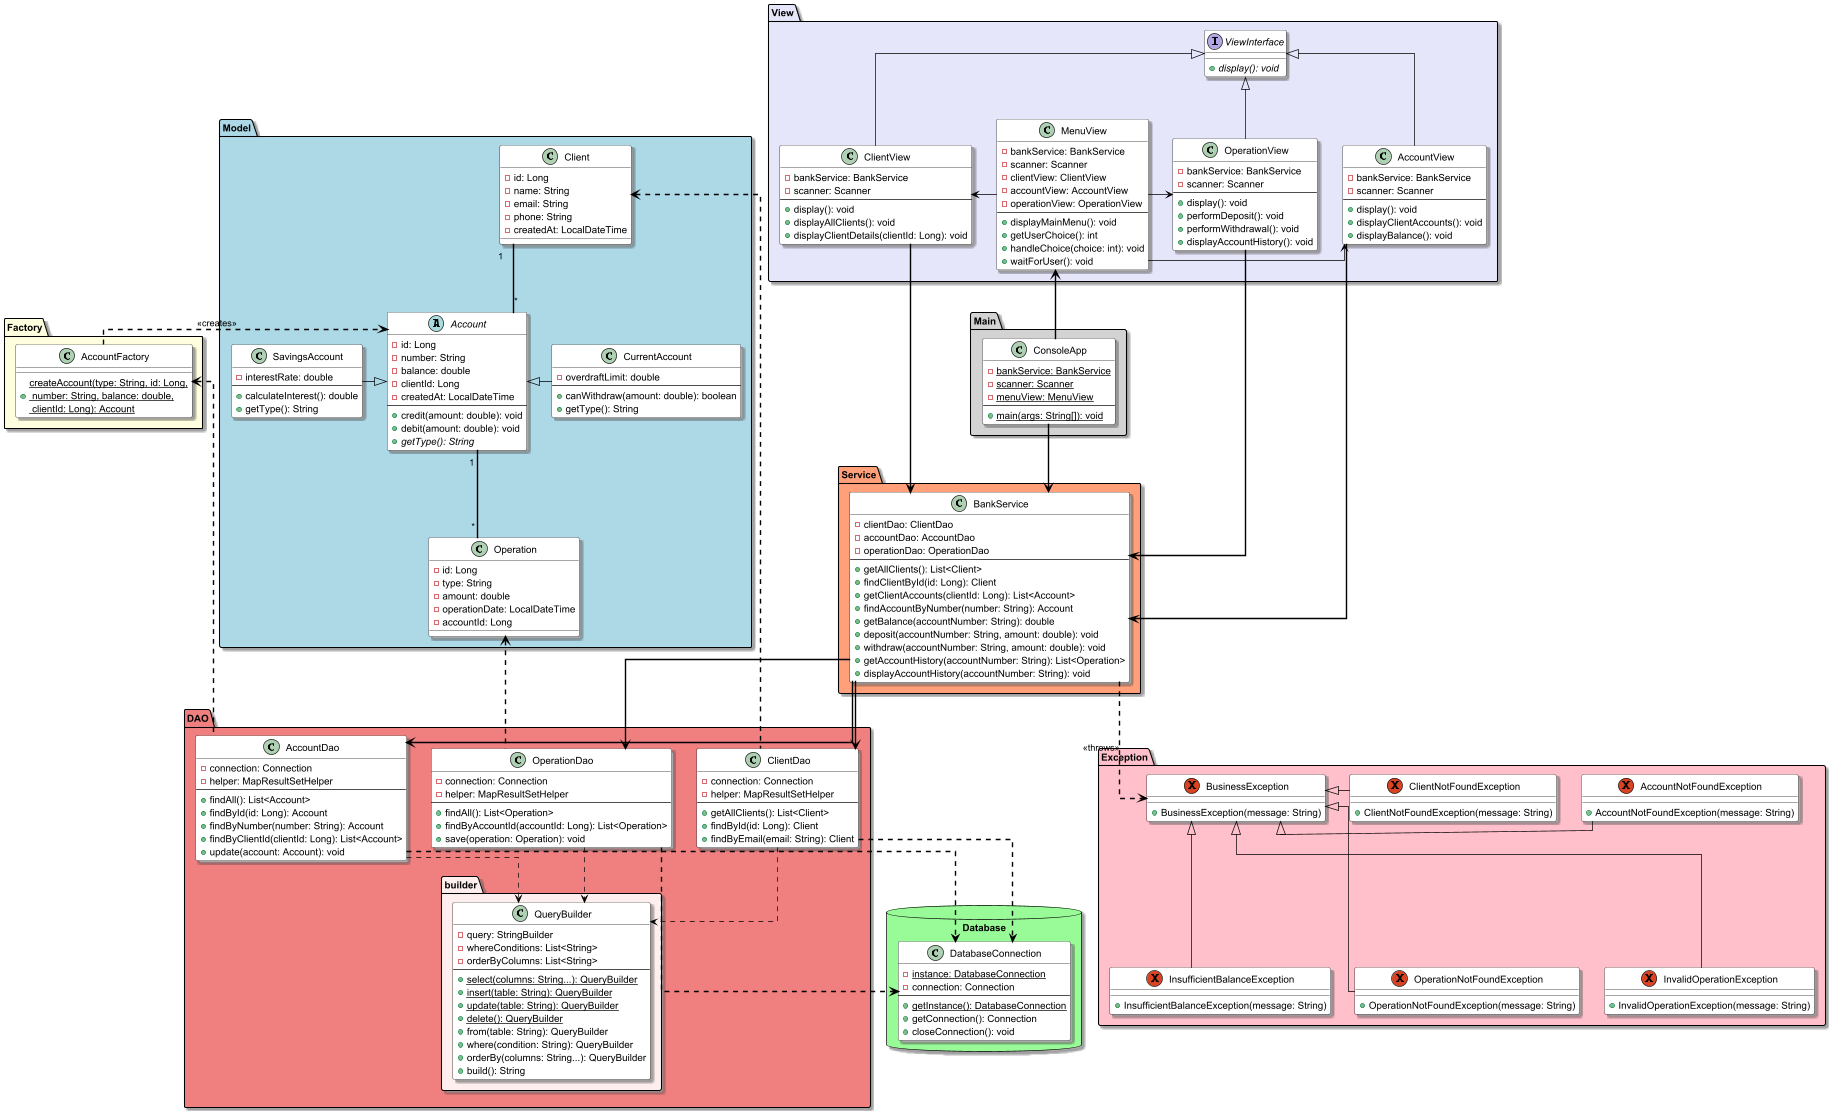

The diagram above was rendered by PlantUML. Its source (embedded in the PNG):
@startuml TP_Bank

hide stereotype
skinparam shadowing true
skinparam linetype ortho

' Couleurs des packages
skinparam package {
    BackgroundColor PaleGreen
    BorderColor Black
    FontStyle bold
}
' Couleurs par package
skinparam package {
    BackgroundColor<<model>> LightBlue
    BackgroundColor<<database>> LightGreen
    BackgroundColor<<factory>> LightYellow
    BackgroundColor<<dao>> LightCoral
    BackgroundColor<<service>> LightSalmon
    BackgroundColor<<exception>> Pink
    BackgroundColor<<view>> Lavender
    BackgroundColor<<main>> LightGray
}

skinparam class {
    BackgroundColor White
    BorderColor Black
    ArrowColor Black
}

' --------------------
' MODEL
package "Model" <<Model>>{
    class Client {
        - id: Long
        - name: String
        - email: String
        - phone: String
        - createdAt: LocalDateTime
    }

    abstract class Account {
        - id: Long
        - number: String
        - balance: double
        - clientId: Long
        - createdAt: LocalDateTime
        --
        + credit(amount: double): void
        + debit(amount: double): void
        + {abstract} getType(): String
    }

    class CurrentAccount {
        - overdraftLimit: double
        --
        + canWithdraw(amount: double): boolean
        + getType(): String
    }

    class SavingsAccount {
        - interestRate: double
        --
        + calculateInterest(): double
        + getType(): String
    }

    class Operation {
        - id: Long
        - type: String
        - amount: double
        - operationDate: LocalDateTime
        - accountId: Long
    }

    Client "1  " -down[bold]- "*" Account
    Account "1  " -[bold]- "*" Operation
    CurrentAccount -left-|> Account
    SavingsAccount -right-|> Account
}

' -------------------------
' DATABASE
package "Database" <<database>> {
    class DatabaseConnection <<Singleton>> {
        - {static} instance: DatabaseConnection
        - connection: Connection
        --
        + {static} getInstance(): DatabaseConnection
        + getConnection(): Connection
        + closeConnection(): void
    }
}

' ---------------------------
' FACTORY PACKAGE
package "Factory" <<factory>> {
    class AccountFactory {
        + {static} createAccount(type: String, id: Long,\n number: String, balance: double,\n clientId: Long): Account
    }
}

AccountFactory .right[bold,dashed,thickness=2].> Account : <<creates>>

' -------------------------------------
' DAO PACKAGE

package "DAO" <<dao>> {

    package "builder" #FFEEEE {
        class QueryBuilder {
            - query: StringBuilder
            - whereConditions: List<String>
            - orderByColumns: List<String>
            --
            + {static} select(columns: String...): QueryBuilder
            + {static} insert(table: String): QueryBuilder
            + {static} update(table: String): QueryBuilder
            + {static} delete(): QueryBuilder
            + from(table: String): QueryBuilder
            + where(condition: String): QueryBuilder
            + orderBy(columns: String...): QueryBuilder
            + build(): String
        }
    }

    class ClientDao {
        - connection: Connection
        - helper: MapResultSetHelper
        --
        + getAllClients(): List<Client>
        + findById(id: Long): Client
        + findByEmail(email: String): Client
    }

    class AccountDao {
        - connection: Connection
        - helper: MapResultSetHelper
        --
        + findAll(): List<Account>
        + findById(id: Long): Account
        + findByNumber(number: String): Account
        + findByClientId(clientId: Long): List<Account>
        + update(account: Account): void
    }

    class OperationDao {
        - connection: Connection
        - helper: MapResultSetHelper
        --
        + findAll(): List<Operation>
        + findByAccountId(accountId: Long): List<Operation>
        + save(operation: Operation): void
    }
}

' Relations DAO
ClientDao .right[bold,dashed,thickness=2].> DatabaseConnection
ClientDao ..> QueryBuilder
ClientDao .up[bold,dashed,thickness=2].> Client

AccountDao .right[bold,dashed,thickness=2].> DatabaseConnection
AccountDao .down.> QueryBuilder
AccountDao .left[bold,dashed,thickness=2].> AccountFactory

OperationDao .[bold,dashed,thickness=2].> DatabaseConnection
OperationDao .down.> QueryBuilder
OperationDao .up[bold,dashed,thickness=2].> Operation

' -------------------
' SERVICE PACKAGE

package "Service" <<service>> {
    class BankService {
        - clientDao: ClientDao
        - accountDao: AccountDao
        - operationDao: OperationDao
        --
        + getAllClients(): List<Client>
        + findClientById(id: Long): Client
        + getClientAccounts(clientId: Long): List<Account>
        + findAccountByNumber(number: String): Account
        + getBalance(accountNumber: String): double
        + deposit(accountNumber: String, amount: double): void
        + withdraw(accountNumber: String, amount: double): void
        + getAccountHistory(accountNumber: String): List<Operation>
        + displayAccountHistory(accountNumber: String): void
    }
}

BankService -[bold]-> ClientDao
BankService -[bold]-> AccountDao
BankService -[bold]-> OperationDao

' ------------------------
' EXCEPTION PACKAGE

package "Exception" <<exception>> {
    exception BusinessException {
        + BusinessException(message: String)
    }

    exception AccountNotFoundException {
        + AccountNotFoundException(message: String)
    }

    exception InsufficientBalanceException {
        + InsufficientBalanceException(message: String)
    }

    exception ClientNotFoundException{
        + ClientNotFoundException(message: String)
    }

    exception OperationNotFoundException {
        + OperationNotFoundException(message: String)
    }

    exception InvalidOperationException{
        + InvalidOperationException(message: String)
    }

    AccountNotFoundException -left|> BusinessException
    ClientNotFoundException -left-|> BusinessException
    InsufficientBalanceException -up-|> BusinessException
    OperationNotFoundException -up-|> BusinessException
    InvalidOperationException -up-|> BusinessException

}

BankService .[bold,dashed,thickness=2].> BusinessException : <<throws>>

' -------------------------------------
' VIEW PACKAGE
package "View" <<view>> {

    interface ViewInterface {
        + {abstract} display(): void
    }

    class ClientView {
        - bankService: BankService
        - scanner: Scanner
        --
        + display(): void
        + displayAllClients(): void
        + displayClientDetails(clientId: Long): void
    }

    class AccountView {
        - bankService: BankService
        - scanner: Scanner
        --
        + display(): void
        + displayClientAccounts(): void
        + displayBalance(): void
    }

    class OperationView {
        - bankService: BankService
        - scanner: Scanner
        --
        + display(): void
        + performDeposit(): void
        + performWithdrawal(): void
        + displayAccountHistory(): void
    }

    class MenuView {
        - bankService: BankService
        - scanner: Scanner
        - clientView: ClientView
        - accountView: AccountView
        - operationView: OperationView
        --
        + displayMainMenu(): void
        + getUserChoice(): int
        + handleChoice(choice: int): void
        + waitForUser(): void
    }
}

ClientView -up-|> ViewInterface
AccountView -up-|> ViewInterface
OperationView -up-|> ViewInterface

MenuView -left-> ClientView
MenuView -left-> AccountView
MenuView -left-> OperationView

ClientView -[bold]-> BankService
AccountView -[bold]-> BankService
OperationView -[bold]-> BankService

' ------------------------------------
' MAIN
package "Main" <<main>> {
    class ConsoleApp <<Application>> {
        - {static} bankService: BankService
        - {static} scanner: Scanner
        - {static} menuView: MenuView
        --
        + {static} main(args: String[]): void
    }
}

ConsoleApp -up[bold]-> MenuView
ConsoleApp -down[bold]-> BankService


@enduml